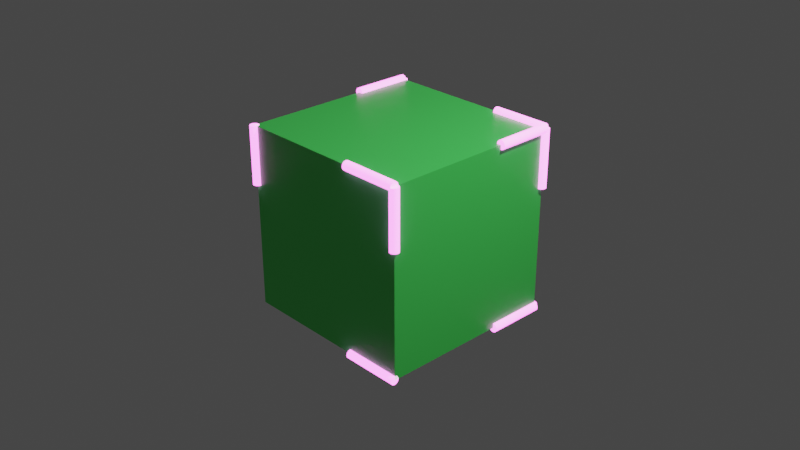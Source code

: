 # Source: Chapter6Final.blend  (saved by Blender 3.2.14; exported with 4.5.12 LTS)
import bpy
from mathutils import Matrix  # noqa: F401  (used for matrix-valued properties, if any)

bpy.ops.wm.read_factory_settings(use_empty=True)
scene = bpy.context.scene
scene.name = 'Scene'

# ---- collections
col_collection = bpy.data.collections.new('Collection'); scene.collection.children.link(col_collection)

# ---- materials (node trees are filled in below, after node groups)
mat_green = bpy.data.materials.new('Green')
mat_green.alpha_threshold = 0.0
mat_green.use_transparent_shadow = False
mat_green.line_color = (0.0, 0.0, 0.0, 1.0)
mat_glow = bpy.data.materials.new('Glow')
mat_glow.use_transparent_shadow = False

# ---- node groups
ng_chapter6 = bpy.data.node_groups.new('Chapter6', 'GeometryNodeTree')
_s = ng_chapter6.interface.new_socket(name='Geometry', in_out='OUTPUT', socket_type='NodeSocketGeometry')
_s = ng_chapter6.interface.new_socket(name='Geometry', in_out='INPUT', socket_type='NodeSocketGeometry')
ng_chapter6.is_modifier = True
_N = ng_chapter6.nodes; _L = ng_chapter6.links
n0 = _N.new('GeometryNodeStoreNamedAttribute'); n0.name = 'Store Named Attribute'; n0.location = (307, -210)
n0.data_type = 'FLOAT_VECTOR'
n0.domain = 'CORNER'
n0.inputs[2].default_value = 'UVMap'
n1 = _N.new('NodeGroupInput'); n1.name = 'Group Input'; n1.location = (-508, 9)
n2 = _N.new('GeometryNodeMeshToCurve'); n2.name = 'Mesh to Curve'; n2.location = (-288, -18)
n3 = _N.new('GeometryNodeTrimCurve'); n3.name = 'Trim Curve'; n3.location = (-68, -18)
n3.inputs[5].default_value = 0.3
n4 = _N.new('ShaderNodeMapRange'); n4.name = 'Map Range'; n4.location = (-238, -187)
n4.inputs[1].default_value = 1.0
n4.inputs[2].default_value = 250.0
n5 = _N.new('NodeReroute'); n5.name = 'Reroute'; n5.location = (-354, 86)
n5.width = 16
n5.socket_idname = 'NodeSocketGeometry'
n6 = _N.new('GeometryNodeSetMaterial'); n6.name = 'Set Material.001'; n6.location = (108, 147)
n6.inputs[2].default_value = mat_green
n7 = _N.new('GeometryNodeInputSceneTime'); n7.name = 'Scene Time'; n7.location = (-426, -270)
n8 = _N.new('GeometryNodeCurvePrimitiveCircle'); n8.name = 'Curve Circle'; n8.location = (-53, -228)
n8.inputs[0].default_value = 12
n8.inputs[4].default_value = 0.05
n9 = _N.new('NodeReroute'); n9.name = 'Reroute.002'; n9.location = (88, -102)
n9.width = 16
n9.socket_idname = 'NodeSocketGeometry'
n10 = _N.new('GeometryNodeCurveToMesh'); n10.name = 'Curve to Mesh'; n10.location = (129, -19)
n10.inputs[3].default_value = True
n11 = _N.new('GeometryNodeSetMaterial'); n11.name = 'Set Material'; n11.location = (319, -20)
n11.inputs[2].default_value = mat_glow
n12 = _N.new('GeometryNodeJoinGeometry'); n12.name = 'Join Geometry'; n12.location = (536, -25)
n13 = _N.new('NodeReroute'); n13.name = 'Reroute.001'; n13.location = (521, 106)
n13.width = 16
n13.socket_idname = 'NodeSocketGeometry'
n14 = _N.new('NodeGroupOutput'); n14.name = 'Group Output'; n14.location = (779, -25)
n15 = _N.new('GeometryNodeMeshIcoSphere'); n15.name = 'Ico Sphere'; n15.location = (282, -210)
n16 = _N.new('GeometryNodeInputNamedAttribute'); n16.name = 'Named Attribute'; n16.location = (104, -19)
n16.inputs[0].default_value = 'radius'
n17 = _N.new('GeometryNodeSwitch'); n17.name = 'Switch'; n17.location = (104, -19)
n17.input_type = 'FLOAT'
n17.inputs[1].default_value = 1.0
_L.new(n12.outputs[0], n14.inputs[0])
_L.new(n1.outputs[0], n2.inputs[0])
_L.new(n3.outputs[0], n10.inputs[0])
_L.new(n2.outputs[0], n3.inputs[0])
_L.new(n9.outputs[0], n10.inputs[1])
_L.new(n11.outputs[0], n12.inputs[0])
_L.new(n13.outputs[0], n12.inputs[0])
_L.new(n1.outputs[0], n5.inputs[0])
_L.new(n6.outputs[0], n13.inputs[0])
_L.new(n10.outputs[0], n11.inputs[0])
_L.new(n5.outputs[0], n6.inputs[0])
_L.new(n7.outputs[1], n4.inputs[0])
_L.new(n4.outputs[0], n3.inputs[3])
_L.new(n8.outputs[0], n9.inputs[0])
_L.new(n15.outputs[0], n0.inputs[0])
_L.new(n15.outputs[1], n0.inputs[3])
_L.new(n16.outputs[1], n17.inputs[0])
_L.new(n16.outputs[0], n17.inputs[2])
_L.new(n17.outputs[0], n10.inputs[2])
n14.is_active_output = True

# ---- material node trees
mat_green.use_nodes = True; mat_green.node_tree.nodes.clear()
_N = mat_green.node_tree.nodes; _L = mat_green.node_tree.links
n0 = _N.new('ShaderNodeOutputMaterial'); n0.name = 'Material Output'; n0.location = (300, 300)
n1 = _N.new('ShaderNodeBsdfPrincipled'); n1.name = 'Principled BSDF'; n1.location = (10, 300)
n1.distribution = 'GGX'
n1.subsurface_method = 'RANDOM_WALK_SKIN'
n1.inputs[0].default_value = (0.07918, 0.8, 0.1238, 1.0)
n1.inputs[2].default_value = 0.4
n1.inputs[3].default_value = 1.45
n1.inputs[27].default_value = (0.0, 0.0, 0.0, 1.0)
n1.inputs[28].default_value = 1.0
_L.new(n1.outputs[0], n0.inputs[0])
n0.is_active_output = True
mat_glow.use_nodes = True; mat_glow.node_tree.nodes.clear()
_N = mat_glow.node_tree.nodes; _L = mat_glow.node_tree.links
n0 = _N.new('ShaderNodeBsdfPrincipled'); n0.name = 'Principled BSDF'; n0.location = (10, 300)
n0.distribution = 'GGX'
n0.subsurface_method = 'RANDOM_WALK_SKIN'
n0.inputs[0].default_value = (0.0, 0.8, 0.03411, 1.0)
n0.inputs[3].default_value = 1.45
n0.inputs[27].default_value = (1.0, 0.1202, 0.8411, 1.0)
n0.inputs[28].default_value = 5.7
n1 = _N.new('ShaderNodeOutputMaterial'); n1.name = 'Material Output'; n1.location = (300, 300)
_L.new(n0.outputs[0], n1.inputs[0])
n1.is_active_output = True

# ---- world
world_world = bpy.data.worlds.new('World'); scene.world = world_world
world_world.use_nodes = True; world_world.node_tree.nodes.clear()
_N = world_world.node_tree.nodes; _L = world_world.node_tree.links
n0 = _N.new('ShaderNodeOutputWorld'); n0.name = 'World Output'; n0.location = (300, 300)
n1 = _N.new('ShaderNodeBackground'); n1.name = 'Background'; n1.location = (10, 300)
n1.inputs[0].default_value = (0.05088, 0.05088, 0.05088, 1.0)
_L.new(n1.outputs[0], n0.inputs[0])
n0.is_active_output = True
world_world.color = (0.05088, 0.05088, 0.05088)
world_world.use_sun_shadow = False
world_world.sun_shadow_jitter_overblur = 0.0

# ---- cameras
cam_camera = bpy.data.cameras.new('Camera')
cam_camera.clip_end = 100.0
cam_camera.ortho_scale = 7.314

# ---- lights
light_light = bpy.data.lights.new('Light', 'POINT')
light_light.transmission_factor = 0.0
light_light.energy = 1000.0
light_light.shadow_soft_size = 0.1
light_light.shadow_maximum_resolution = 0.006
light_light.use_absolute_resolution = True

# ---- meshes
me_cube = bpy.data.meshes.new('Cube')
me_cube.from_pydata([(1.0, 1.0, 1.0), (1.0, 1.0, -1.0), (1.0, -1.0, 1.0), (1.0, -1.0, -1.0), (-1.0, 1.0, 1.0), (-1.0, 1.0, -1.0), (-1.0, -1.0, 1.0), (-1.0, -1.0, -1.0)], [], [(0, 4, 6, 2), (3, 2, 6, 7), (7, 6, 4, 5), (5, 1, 3, 7), (1, 0, 2, 3), (5, 4, 0, 1)])
_uv = me_cube.uv_layers.new(name='UVMap')
_uv.uv.foreach_set('vector', [0.625, 0.5, 0.875, 0.5, 0.875, 0.75, 0.625, 0.75, 0.375, 0.75, 0.625, 0.75, 0.625, 1.0, 0.375, 1.0, 0.375, 0.0, 0.625, 0.0, 0.625, 0.25, 0.375, 0.25, 0.125, 0.5, 0.375, 0.5, 0.375, 0.75, 0.125, 0.75, 0.375, 0.5, 0.625, 0.5, 0.625, 0.75, 0.375, 0.75, 0.375, 0.25, 0.625, 0.25, 0.625, 0.5, 0.375, 0.5])
me_cube.materials.append(mat_green)
me_cube.materials.append(mat_glow)
me_cube.use_remesh_preserve_volume = False
me_cube.use_remesh_preserve_attributes = False
me_cube.use_mirror_vertex_groups = False
me_cube.update()

# ---- objects
ob_cube = bpy.data.objects.new('Cube', me_cube)
ob_light = bpy.data.objects.new('Light', light_light)
ob_camera = bpy.data.objects.new('Camera', cam_camera)

# ---- transforms, parenting, visibility, modifiers, constraints
ob_cube.location = (0.0, 0.0, 0.0)
ob_cube.lock_rotations_4d = False
ob_cube.empty_display_type = 'ARROWS'
ob_cube.lineart.crease_threshold = 0.0
_m = ob_cube.modifiers.new('GeometryNodes', 'NODES')
_m.node_group = ng_chapter6
ob_light.location = (4.076, 1.005, 5.904)
ob_light.rotation_euler = (0.6503, 0.05522, 1.866)
ob_light.lock_rotations_4d = False
ob_light.empty_display_type = 'ARROWS'
ob_light.color = (0.0, 0.0, 0.0, 0.0)
ob_light.lineart.crease_threshold = 0.0
ob_camera.location = (7.359, -6.926, 4.958)
ob_camera.rotation_euler = (1.109, 0.0, 0.8149)
ob_camera.lock_rotations_4d = False
ob_camera.empty_display_type = 'ARROWS'
ob_camera.color = (0.0, 0.0, 0.0, 0.0)
ob_camera.display_type = 'WIRE'
ob_camera.lineart.crease_threshold = 0.0

# ---- collection membership
col_collection.objects.link(ob_cube)
col_collection.objects.link(ob_light)
col_collection.objects.link(ob_camera)

# ---- scene / render settings (as saved in the file)
scene.camera = ob_camera
scene.frame_start = 1; scene.frame_end = 250; scene.frame_set(80)
scene.render.engine = 'BLENDER_EEVEE_NEXT'
scene.cycles.sampling_pattern = 'TABULATED_SOBOL'
scene.cycles.use_light_tree = False
scene.eevee.use_gtao = True
scene.eevee.use_raytracing = True
scene.view_settings.view_transform = 'Filmic'
bpy.context.view_layer.update()
